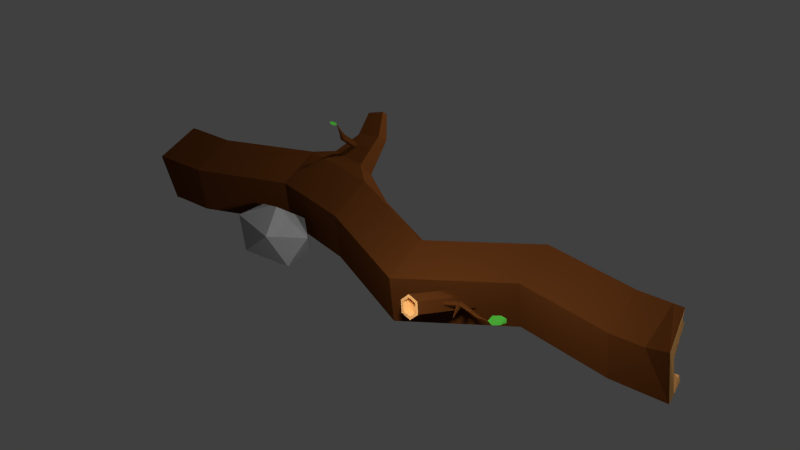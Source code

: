 # Source: Log01.blend  (saved by Blender 2.76.0; exported with 4.5.12 LTS)
import bpy
from mathutils import Matrix  # noqa: F401  (used for matrix-valued properties, if any)

bpy.ops.wm.read_factory_settings(use_empty=True)
scene = bpy.context.scene
scene.name = 'Scene'

# ---- collections
col_collection_1 = bpy.data.collections.new('Collection 1'); scene.collection.children.link(col_collection_1)

# ---- materials (node trees are filled in below, after node groups)
mat_tronc = bpy.data.materials.new('Tronc')
mat_tronc.alpha_threshold = 0.0
mat_tronc.use_transparent_shadow = False
mat_tronc.diffuse_color = (0.07036, 0.02122, 0.004777, 1.0)
mat_tronc.roughness = 0.5
mat_tronc_interieur = bpy.data.materials.new('Tronc_Interieur')
mat_tronc_interieur.alpha_threshold = 0.0
mat_tronc_interieur.use_transparent_shadow = False
mat_tronc_interieur.diffuse_color = (0.8, 0.4125, 0.1377, 1.0)
mat_tronc_interieur.roughness = 0.5
mat_grass_plan = bpy.data.materials.new('Grass_plan')
mat_grass_plan.alpha_threshold = 0.0
mat_grass_plan.use_transparent_shadow = False
mat_grass_plan.diffuse_color = (0.05781, 0.3278, 0.0319, 1.0)
mat_grass_plan.roughness = 0.5
mat_rock = bpy.data.materials.new('Rock')
mat_rock.alpha_threshold = 0.0
mat_rock.use_transparent_shadow = False
mat_rock.diffuse_color = (0.2346, 0.2346, 0.2346, 1.0)
mat_rock.roughness = 0.5

# ---- material node trees

# ---- world
world_world = bpy.data.worlds.new('World'); scene.world = world_world
world_world.color = (0.05088, 0.05088, 0.05088)
world_world.use_sun_shadow = False
world_world.sun_shadow_jitter_overblur = 0.0
world_world.cycles.sampling_method = 'MANUAL'
world_world.cycles.sample_map_resolution = 256

# ---- lights
light_lamp_004 = bpy.data.lights.new('Lamp.004', 'POINT')
light_lamp_004.transmission_factor = 0.0
light_lamp_004.cutoff_distance = 30.0
light_lamp_004.energy = 100.0
light_lamp_004.shadow_buffer_clip_start = 1.001
light_lamp_004.shadow_soft_size = 0.1
light_lamp_004.shadow_maximum_resolution = 0.006
light_lamp_004.use_absolute_resolution = True
light_lamp_004.cycles.use_multiple_importance_sampling = False
light_lamp_003 = bpy.data.lights.new('Lamp.003', 'POINT')
light_lamp_003.transmission_factor = 0.0
light_lamp_003.cutoff_distance = 30.0
light_lamp_003.energy = 100.0
light_lamp_003.shadow_buffer_clip_start = 1.001
light_lamp_003.shadow_soft_size = 0.1
light_lamp_003.shadow_maximum_resolution = 0.006
light_lamp_003.use_absolute_resolution = True
light_lamp_003.cycles.use_multiple_importance_sampling = False
light_lamp_002 = bpy.data.lights.new('Lamp.002', 'POINT')
light_lamp_002.transmission_factor = 0.0
light_lamp_002.cutoff_distance = 30.0
light_lamp_002.energy = 100.0
light_lamp_002.shadow_buffer_clip_start = 1.001
light_lamp_002.shadow_soft_size = 0.1
light_lamp_002.shadow_maximum_resolution = 0.006
light_lamp_002.use_absolute_resolution = True
light_lamp_002.cycles.use_multiple_importance_sampling = False
light_lamp_001 = bpy.data.lights.new('Lamp.001', 'POINT')
light_lamp_001.transmission_factor = 0.0
light_lamp_001.cutoff_distance = 30.0
light_lamp_001.energy = 100.0
light_lamp_001.shadow_buffer_clip_start = 1.001
light_lamp_001.shadow_soft_size = 0.1
light_lamp_001.shadow_maximum_resolution = 0.006
light_lamp_001.use_absolute_resolution = True
light_lamp_001.cycles.use_multiple_importance_sampling = False
light_lamp = bpy.data.lights.new('Lamp', 'POINT')
light_lamp.transmission_factor = 0.0
light_lamp.cutoff_distance = 30.0
light_lamp.energy = 100.0
light_lamp.shadow_buffer_clip_start = 1.001
light_lamp.shadow_soft_size = 0.1
light_lamp.shadow_maximum_resolution = 0.006
light_lamp.use_absolute_resolution = True
light_lamp.cycles.use_multiple_importance_sampling = False

# ---- meshes
me_cylinder = bpy.data.meshes.new('Cylinder')
me_cylinder.from_pydata([(-0.1337, 0.9968, -6.193), (-0.1337, 0.9968, 6.01), (0.9004, 0.4378, -6.193), (0.9004, 0.4378, 6.01), (0.6884, -0.7185, -6.193), (0.6884, -0.7185, 6.01), (-0.4768, -0.8741, -6.193), (-0.4768, -0.8741, 6.01), (-0.9849, 0.186, -6.193), (-0.9849, 0.186, 6.01), (-0.2329, 1.74, -3.753), (-0.3881, 0.9628, -1.312), (-0.007228, 0.04974, 1.128), (-0.1553, 1.457, 3.569), (0.8789, 0.8977, 3.569), (1.027, -0.5092, 1.128), (0.646, 0.4038, -1.312), (0.8012, 1.181, -3.753), (0.6668, -0.2586, 3.569), (0.8149, -1.666, 1.128), (0.434, -0.7525, -1.312), (0.5892, 0.02426, -3.753), (-0.4984, -0.4143, 3.569), (-0.3503, -1.821, 1.128), (-0.7312, -0.9081, -1.312), (-0.576, -0.1314, -3.753), (-1.006, 0.6458, 3.569), (-0.8584, -0.7611, 1.128), (-1.239, 0.152, -1.312), (-1.084, 0.9287, -3.753), (0.7026, 0.343, 6.817), (-0.08392, 0.7489, 6.766), (0.5371, -0.5596, 6.817), (-0.3725, -0.6811, 6.817), (-0.7691, 0.1464, 6.817), (0.9004, 0.4378, 6.817), (-0.113, 0.9664, 6.766), (0.6884, -0.7185, 6.817), (-0.4768, -0.8741, 6.817), (-0.9849, 0.186, 6.817), (0.7026, 0.343, 6.438), (-0.1047, 0.7793, 6.438), (0.5371, -0.5596, 6.438), (-0.3725, -0.6811, 6.438), (-0.7691, 0.1464, 6.438), (-0.09702, 0.722, -7.488), (0.6504, 0.318, -7.266), (0.4971, -0.5177, -7.266), (-0.345, -0.6302, -7.444), (-0.7122, 0.136, -7.444), (-0.1337, 0.9968, -7.488), (0.9004, 0.4378, -7.266), (0.6884, -0.7185, -7.254), (-0.4768, -0.8741, -7.444), (-0.9849, 0.186, -7.444), (-0.09702, 0.722, -6.514), (0.6504, 0.318, -6.514), (0.4971, -0.5177, -6.514), (-0.345, -0.6302, -6.514), (-0.7122, 0.136, -6.514), (0.7409, -0.9621, 2.349), (-0.4244, -1.118, 2.349), (0.2323, -1.743, 1.128), (0.08422, -0.3364, 3.569), (0.7779, -1.314, 1.739), (-0.3873, -1.469, 1.739), (-0.05901, -1.782, 1.128), (-0.2071, -0.3754, 3.569), (0.7038, -0.6103, 2.959), (-0.4614, -0.766, 2.959), (0.5236, -1.704, 1.128), (0.3755, -0.2975, 3.569), (-0.7154, 1.652, -3.274), (-0.7905, 1.277, -2.094), (-1.202, 0.8848, -2.094), (-1.127, 1.26, -3.274), (-1.306, 2.049, -2.921), (-1.501, 1.944, -2.151), (-1.714, 1.646, -2.149), (-1.52, 1.751, -2.919), (-1.977, 2.288, -2.772), (-2.054, 2.246, -2.464), (-2.109, 2.169, -2.464), (-1.991, 2.159, -2.85), (0.7084, -0.7158, -7.372), (-0.4568, -0.8714, -7.675), (-0.965, 0.1886, -7.559), (0.5171, -0.515, -7.384), (-0.325, -0.6275, -7.675), (-0.6922, 0.1386, -7.559), (0.6884, -0.7185, 7.401), (0.9004, 0.4378, 7.072), (-0.4202, -0.6458, 7.247), (-0.9849, 0.186, 7.072), (0.5371, -0.5596, 7.401), (0.7026, 0.343, 7.072), (-0.3159, -0.4528, 7.247), (-0.7691, 0.1464, 7.072), (-1.937, 2.333, -2.818), (-2.038, 2.279, -2.419), (-2.149, 2.124, -2.418), (-2.007, 2.127, -2.895), (-1.836, 2.187, -2.75), (-1.914, 2.146, -2.442), (-1.969, 2.069, -2.442), (-1.891, 2.11, -2.749), (-0.01132, -0.6637, 2.714), (-0.2339, -2.127, 2.101), (0.2516, -0.7291, 2.789), (-0.04509, -2.174, 2.155), (0.4517, -0.7539, 2.594), (0.09862, -2.192, 2.015), (0.3889, -0.7132, 2.323), (0.05352, -2.162, 1.82), (0.126, -0.6477, 2.248), (-0.1353, -2.115, 1.766), (-0.07412, -0.623, 2.443), (-0.279, -2.098, 1.907), (-0.0274, -2.185, 2.232), (-0.2903, -2.12, 2.157), (0.1727, -2.21, 2.036), (0.1099, -2.169, 1.765), (-0.153, -2.104, 1.69), (-0.3531, -2.079, 1.886), (-0.0542, -2.022, 2.212), (-0.243, -1.975, 2.158), (0.08952, -2.04, 2.071), (0.04441, -2.01, 1.876), (-0.1444, -1.963, 1.822), (-0.2881, -1.946, 1.963), (-0.08935, -1.466, 2.362), (-0.141, -1.343, 2.691), (-0.0197, -1.468, 2.386), (-0.07133, -1.345, 2.716), (0.001819, -1.538, 2.387), (-0.04981, -1.416, 2.717), (-0.05453, -1.58, 2.364), (-0.1062, -1.457, 2.693), (-0.1109, -1.535, 2.348), (-0.1625, -1.412, 2.677), (-0.09802, -1.352, 2.791), (-0.1677, -1.35, 2.767), (-0.0765, -1.423, 2.792), (-0.1328, -1.464, 2.769), (-0.1892, -1.419, 2.753), (0.0111, -1.404, 3.272), (-0.03403, -1.401, 3.264), (0.0234, -1.448, 3.266), (-0.01413, -1.472, 3.254), (-0.04962, -1.443, 3.253), (-0.06196, -1.481, 3.539), (-0.06967, -1.481, 3.537), (-0.05986, -1.489, 3.538), (-0.06627, -1.493, 3.536), (-0.07234, -1.488, 3.535), (0.07, -1.687, 2.768), (0.08096, -1.679, 2.773), (0.0648, -1.688, 2.783), (0.07577, -1.68, 2.787), (-1.844, 1.077, -2.897), (-1.84, 1.059, -2.855), (-1.392, 1.519, -2.721), (-1.675, 1.241, -2.921), (-1.399, 1.464, -2.63), (-1.682, 1.185, -2.83), (-1.343, 1.373, -2.642), (-1.626, 1.095, -2.842), (-1.301, 1.373, -2.74), (-1.584, 1.095, -2.941), (-1.332, 1.463, -2.789), (-1.615, 1.185, -2.99), (-1.82, 1.017, -2.859), (-1.812, 1.01, -2.904), (-1.827, 1.047, -2.928), (-2.041, 0.9479, -2.912), (-2.038, 0.9434, -2.916), (-2.036, 0.938, -2.913), (-2.037, 0.9391, -2.906), (-2.04, 0.9452, -2.905), (1.156, -1.021, -3.373), (0.686, -1.574, -2.288), (0.6305, -1.727, -3.578), (0.6605, -0.9786, -4.446), (0.7323, -0.3256, -3.695), (0.7441, -0.7032, -2.357), (-0.0968, -1.852, -2.701), (-0.112, -1.472, -4.036), (-0.05798, -0.5984, -4.1), (-0.01079, -0.4378, -2.799), (-0.05233, -1.202, -1.949), (-0.5225, -1.155, -3.024), (-2.101, 0.8302, -3.051), (-2.11, 0.8514, -3.065), (-2.074, 0.9586, -2.955), (-2.089, 0.9364, -2.986), (-2.104, 0.9141, -3.017), (-2.058, 0.835, -2.995), (-2.043, 0.8573, -2.963), (-2.029, 0.8795, -2.932), (-0.03214, -1.249, 3.854), (-0.1257, -1.242, 3.838), (0.01649, -1.356, 3.764), (0.02001, -1.408, 3.695), (0.02354, -1.461, 3.627), (-0.1674, -1.395, 3.584), (-0.171, -1.342, 3.652), (-0.1745, -1.29, 3.72)], [], [(13, 1, 3, 14), (14, 3, 5, 18), (18, 5, 7, 22, 67, 63, 71), (5, 3, 35, 37), (26, 9, 1, 13), (22, 7, 9, 26), (2, 4, 52, 51), (6, 25, 29, 8), (25, 24, 28, 29), (24, 23, 27, 28), (23, 65, 61, 69, 22, 26, 27), (8, 29, 10, 0), (28, 11, 73, 74), (28, 27, 12, 11), (27, 26, 13, 12), (4, 21, 25, 6), (21, 20, 24, 25), (20, 19, 70, 62, 66, 23, 24), (2, 17, 21, 4), (17, 16, 20, 21), (16, 15, 19, 20), (15, 14, 18, 68, 60, 64, 19), (0, 10, 17, 2), (10, 11, 16, 17), (11, 12, 15, 16), (12, 13, 14, 15), (30, 31, 41, 40), (1, 9, 39, 36), (3, 1, 36, 35), (7, 5, 37, 38), (9, 7, 38, 39), (31, 30, 35, 36), (30, 32, 94, 95), (38, 37, 90, 92), (33, 34, 97, 96), (34, 31, 36, 39), (40, 41, 44, 43, 42), (34, 33, 43, 44), (32, 30, 40, 42), (31, 34, 44, 41), (33, 32, 42, 43), (46, 47, 57, 56), (8, 0, 50, 54), (0, 2, 51, 50), (4, 6, 53, 52), (6, 8, 54, 53), (46, 45, 50, 51), (47, 46, 51, 52), (48, 47, 87, 88), (53, 54, 86, 85), (45, 49, 54, 50), (55, 56, 57, 58, 59), (49, 45, 55, 59), (47, 48, 58, 57), (45, 46, 56, 55), (48, 49, 59, 58), (19, 64, 60, 68, 18, 71, 63, 67, 22, 69, 61, 65, 23, 66, 62, 70), (74, 73, 77, 78), (11, 10, 72, 73), (29, 28, 74, 75), (10, 29, 75, 72), (76, 79, 101, 98), (75, 74, 78, 79), (72, 75, 79, 76), (73, 72, 76, 77), (81, 80, 102, 103), (77, 76, 98, 99), (78, 77, 99, 100), (79, 78, 100, 101), (88, 87, 84, 85), (89, 88, 85, 86), (54, 49, 89, 86), (47, 52, 84, 87), (52, 53, 85, 84), (49, 48, 88, 89), (95, 94, 90, 91), (94, 96, 92, 90), (96, 97, 93, 92), (35, 30, 95, 91), (39, 38, 92, 93), (32, 33, 96, 94), (37, 35, 91, 90), (34, 39, 93, 97), (80, 81, 99, 98), (82, 83, 101, 100), (83, 80, 98, 101), (81, 82, 100, 99), (105, 104, 103, 102), (82, 81, 103, 104), (83, 82, 104, 105), (80, 83, 105, 102), (106, 119, 118, 108), (108, 118, 120, 110), (110, 120, 121, 112), (112, 121, 122, 114), (115, 113, 127, 128), (116, 123, 119, 106), (114, 122, 123, 116), (106, 108, 110, 112, 114, 116), (107, 109, 118, 119), (109, 111, 120, 118), (111, 113, 121, 120), (113, 115, 122, 121), (115, 117, 123, 122), (117, 107, 119, 123), (124, 125, 129, 128, 127, 126), (111, 109, 124, 126), (117, 115, 128, 129), (113, 111, 126, 127), (109, 107, 125, 124), (107, 117, 129, 125), (130, 131, 133, 132), (132, 133, 135, 134), (134, 135, 137, 136), (135, 133, 140, 142), (138, 139, 131, 130), (136, 137, 139, 138), (130, 132, 134, 136, 138), (144, 143, 148, 149), (131, 139, 144, 141), (133, 131, 141, 140), (135, 142, 158, 156), (139, 137, 143, 144), (146, 149, 154, 151), (142, 140, 145, 147), (141, 144, 149, 146), (143, 142, 147, 148), (140, 141, 146, 145), (150, 151, 154, 153, 152), (148, 147, 152, 153), (145, 146, 151, 150), (149, 148, 153, 154), (147, 145, 150, 152), (155, 156, 158, 157), (137, 135, 156, 155), (142, 143, 157, 158), (143, 137, 155, 157), (164, 162, 159, 160), (161, 162, 164, 163), (166, 164, 160, 171), (163, 164, 166, 165), (170, 168, 172, 173), (165, 166, 168, 167), (162, 170, 173, 159), (169, 170, 162, 161), (167, 168, 170, 169), (168, 166, 171, 172), (161, 163, 165, 167, 169), (171, 160, 178, 177), (160, 159, 174, 178), (159, 173, 175, 174), (179, 180, 181), (180, 179, 184), (179, 181, 182), (179, 182, 183), (179, 183, 184), (180, 184, 189), (181, 180, 185), (182, 181, 186), (183, 182, 187), (184, 183, 188), (180, 189, 185), (181, 185, 186), (182, 186, 187), (183, 187, 188), (184, 188, 189), (185, 189, 190), (186, 185, 190), (187, 186, 190), (188, 187, 190), (189, 188, 190), (177, 176, 172, 171), (174, 175, 176, 177, 178), (173, 172, 176, 175), (196, 195, 192, 191), (176, 175, 193, 198), (198, 193, 194, 197), (197, 194, 195, 196), (201, 206, 200, 199), (150, 151, 204, 203), (203, 204, 205, 202), (202, 205, 206, 201)])
me_cylinder.polygons.foreach_set('material_index', [0, 0, 0, 0, 0, 0, 0, 0, 0, 0, 0, 0, 0, 0, 0, 0, 0, 0, 0, 0, 0, 0, 0, 0, 0, 0, 1, 0, 0, 0, 0, 1, 1, 0, 1, 1, 1, 1, 1, 1, 1, 1, 0, 0, 0, 0, 1, 1, 1, 0, 1, 1, 1, 1, 1, 1, 0, 0, 0, 0, 0, 0, 0, 0, 0, 1, 0, 0, 0, 1, 1, 1, 1, 0, 1, 1, 1, 1, 1, 0, 1, 0, 1, 1, 1, 1, 1, 1, 1, 1, 1, 0, 0, 0, 0, 1, 0, 0, 0, 1, 1, 1, 1, 1, 1, 1, 1, 1, 1, 1, 1, 0, 0, 0, 0, 0, 0, 0, 0, 0, 0, 0, 0, 0, 0, 0, 0, 0, 0, 0, 0, 0, 0, 0, 0, 0, 0, 0, 0, 0, 0, 0, 0, 0, 0, 0, 0, 0, 0, 0, 0, 3, 3, 3, 3, 3, 3, 3, 3, 3, 3, 3, 3, 3, 3, 3, 3, 3, 3, 3, 3, 0, 0, 0, 2, 2, 2, 2, 2, 2, 2, 2])
me_cylinder.materials.append(mat_tronc)
me_cylinder.materials.append(mat_tronc_interieur)
me_cylinder.materials.append(mat_grass_plan)
me_cylinder.materials.append(mat_rock)
me_cylinder.use_remesh_preserve_volume = False
me_cylinder.use_remesh_preserve_attributes = False
me_cylinder.use_mirror_vertex_groups = False
me_cylinder.update()

# ---- objects
ob_lamp_004 = bpy.data.objects.new('Lamp.004', light_lamp_004)
ob_lamp_003 = bpy.data.objects.new('Lamp.003', light_lamp_003)
ob_lamp_002 = bpy.data.objects.new('Lamp.002', light_lamp_002)
ob_lamp_001 = bpy.data.objects.new('Lamp.001', light_lamp_001)
ob_log01 = bpy.data.objects.new('Log01', me_cylinder)
ob_lamp = bpy.data.objects.new('Lamp', light_lamp)

# ---- transforms, parenting, visibility, modifiers, constraints
ob_lamp_004.location = (3.044, 2.082, 2.203)
ob_lamp_004.rotation_euler = (0.6503, 0.05522, 1.866)
ob_lamp_004.lock_rotations_4d = False
ob_lamp_004.empty_display_type = 'ARROWS'
ob_lamp_004.color = (0.0, 0.0, 0.0, 0.0)
ob_lamp_004.lineart.crease_threshold = 0.0
ob_lamp_003.location = (-4.563, 0.7721, 0.9612)
ob_lamp_003.rotation_euler = (0.6503, 0.05522, 1.866)
ob_lamp_003.lock_rotations_4d = False
ob_lamp_003.empty_display_type = 'ARROWS'
ob_lamp_003.color = (0.0, 0.0, 0.0, 0.0)
ob_lamp_003.lineart.crease_threshold = 0.0
ob_lamp_002.location = (0.6278, 2.054, 0.3399)
ob_lamp_002.rotation_euler = (0.6503, 0.05522, 1.866)
ob_lamp_002.lock_rotations_4d = False
ob_lamp_002.empty_display_type = 'ARROWS'
ob_lamp_002.color = (0.0, 0.0, 0.0, 0.0)
ob_lamp_002.lineart.crease_threshold = 0.0
ob_lamp_001.location = (1.162, -1.35, 1.234)
ob_lamp_001.rotation_euler = (0.6503, 0.05522, 1.866)
ob_lamp_001.lock_rotations_4d = False
ob_lamp_001.empty_display_type = 'ARROWS'
ob_lamp_001.color = (0.0, 0.0, 0.0, 0.0)
ob_lamp_001.lineart.crease_threshold = 0.0
ob_log01.location = (0.0, 0.0, 0.1689)
ob_log01.rotation_euler = (-0.0, 1.571, 0.0)
ob_log01.scale = (0.3019, 0.3019, 0.3019)
ob_log01.lineart.crease_threshold = 0.0
ob_lamp.location = (0.02086, 1.005, 2.74)
ob_lamp.rotation_euler = (0.6503, 0.05522, 1.866)
ob_lamp.lock_rotations_4d = False
ob_lamp.empty_display_type = 'ARROWS'
ob_lamp.color = (0.0, 0.0, 0.0, 0.0)
ob_lamp.lineart.crease_threshold = 0.0

# ---- collection membership
col_collection_1.objects.link(ob_lamp_004)
col_collection_1.objects.link(ob_lamp_003)
col_collection_1.objects.link(ob_lamp_002)
col_collection_1.objects.link(ob_lamp_001)
col_collection_1.objects.link(ob_log01)
col_collection_1.objects.link(ob_lamp)

# ---- scene / render settings (as saved in the file)
scene.frame_start = 1; scene.frame_end = 250; scene.frame_set(1)
scene.render.engine = 'BLENDER_EEVEE_NEXT'
scene.render.resolution_percentage = 50
scene.render.dither_intensity = 0.0
scene.cycles.use_denoising = False
scene.cycles.samples = 10
scene.cycles.sampling_pattern = 'TABULATED_SOBOL'
scene.cycles.light_sampling_threshold = 0.0
scene.cycles.use_adaptive_sampling = False
scene.cycles.use_light_tree = False
scene.cycles.blur_glossy = 0.0
scene.cycles.pixel_filter_type = 'GAUSSIAN'
scene.cycles.sample_clamp_indirect = 0.0
scene.view_settings.view_transform = 'Standard'
bpy.context.view_layer.update()

# ---- added for rendering (the .blend has no active camera): camera
cam_auto = bpy.data.cameras.new('AutoCamera')
cam_auto.lens = 50.0
cam_auto.sensor_width = 36.0
cam_auto.clip_end = 1000.0
ob_auto_camera = bpy.data.objects.new('AutoCamera', cam_auto)
scene.collection.objects.link(ob_auto_camera)
ob_auto_camera.location = (4.45326, -5.37494, 3.91432)
ob_auto_camera.rotation_euler = (1.09748, -7.21219e-08, 0.694738)
scene.camera = ob_auto_camera
bpy.context.view_layer.update()
